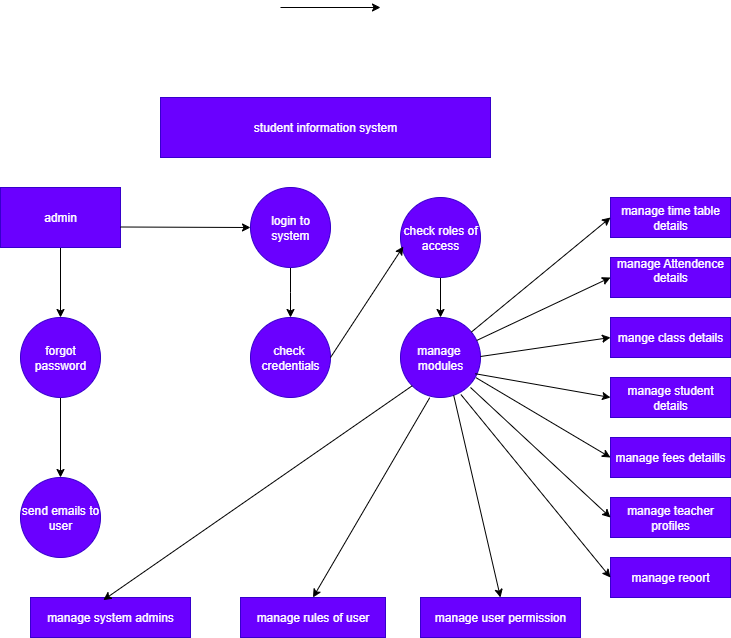

The diagram above was exported from draw.io. Its source (the exported page's mxGraphModel, read from the mxfile embedded in the PNG):
<mxGraphModel dx="1042" dy="1662" grid="1" gridSize="10" guides="1" tooltips="1" connect="1" arrows="1" fold="1" page="1" pageScale="1" pageWidth="850" pageHeight="1100" math="0" shadow="0">
  <root>
    <mxCell id="0" />
    <mxCell id="1" parent="0" />
    <mxCell id="fP3so8fyKTB4f_Ve21iq-1" value="student information system" style="rounded=0;whiteSpace=wrap;html=1;fillColor=#6a00ff;fontColor=#ffffff;strokeColor=#3700CC;" parent="1" vertex="1">
      <mxGeometry x="220" y="20" width="330" height="60" as="geometry" />
    </mxCell>
    <mxCell id="fP3so8fyKTB4f_Ve21iq-4" style="edgeStyle=orthogonalEdgeStyle;rounded=0;orthogonalLoop=1;jettySize=auto;html=1;" parent="1" source="fP3so8fyKTB4f_Ve21iq-3" edge="1">
      <mxGeometry relative="1" as="geometry">
        <mxPoint x="350" y="240" as="targetPoint" />
      </mxGeometry>
    </mxCell>
    <mxCell id="fP3so8fyKTB4f_Ve21iq-3" value="login to system" style="ellipse;whiteSpace=wrap;html=1;aspect=fixed;fillColor=#6a00ff;fontColor=#ffffff;strokeColor=#3700CC;" parent="1" vertex="1">
      <mxGeometry x="310" y="110" width="80" height="80" as="geometry" />
    </mxCell>
    <mxCell id="fP3so8fyKTB4f_Ve21iq-5" value="check&amp;nbsp;&lt;div&gt;credentials&lt;/div&gt;" style="ellipse;whiteSpace=wrap;html=1;aspect=fixed;fillColor=#6a00ff;fontColor=#ffffff;strokeColor=#3700CC;" parent="1" vertex="1">
      <mxGeometry x="310" y="240" width="80" height="80" as="geometry" />
    </mxCell>
    <mxCell id="fP3so8fyKTB4f_Ve21iq-6" value="manage&amp;nbsp;&lt;div&gt;modules&lt;/div&gt;" style="ellipse;whiteSpace=wrap;html=1;aspect=fixed;fillColor=#6a00ff;fontColor=#ffffff;strokeColor=#3700CC;" parent="1" vertex="1">
      <mxGeometry x="460" y="240" width="80" height="80" as="geometry" />
    </mxCell>
    <mxCell id="fP3so8fyKTB4f_Ve21iq-10" value="" style="edgeStyle=orthogonalEdgeStyle;rounded=0;orthogonalLoop=1;jettySize=auto;html=1;" parent="1" source="fP3so8fyKTB4f_Ve21iq-8" target="fP3so8fyKTB4f_Ve21iq-6" edge="1">
      <mxGeometry relative="1" as="geometry" />
    </mxCell>
    <mxCell id="fP3so8fyKTB4f_Ve21iq-8" value="check roles of access" style="ellipse;whiteSpace=wrap;html=1;aspect=fixed;fillColor=#6a00ff;fontColor=#ffffff;strokeColor=#3700CC;" parent="1" vertex="1">
      <mxGeometry x="460" y="120" width="80" height="80" as="geometry" />
    </mxCell>
    <mxCell id="fP3so8fyKTB4f_Ve21iq-13" value="" style="edgeStyle=orthogonalEdgeStyle;rounded=0;orthogonalLoop=1;jettySize=auto;html=1;" parent="1" source="fP3so8fyKTB4f_Ve21iq-11" target="fP3so8fyKTB4f_Ve21iq-12" edge="1">
      <mxGeometry relative="1" as="geometry" />
    </mxCell>
    <mxCell id="fP3so8fyKTB4f_Ve21iq-11" value="forgot password" style="ellipse;whiteSpace=wrap;html=1;aspect=fixed;fillColor=#6a00ff;fontColor=#ffffff;strokeColor=#3700CC;" parent="1" vertex="1">
      <mxGeometry x="80" y="240" width="80" height="80" as="geometry" />
    </mxCell>
    <mxCell id="fP3so8fyKTB4f_Ve21iq-12" value="send emails to user" style="ellipse;whiteSpace=wrap;html=1;aspect=fixed;fillColor=#6a00ff;fontColor=#ffffff;strokeColor=#3700CC;" parent="1" vertex="1">
      <mxGeometry x="80" y="400" width="80" height="80" as="geometry" />
    </mxCell>
    <mxCell id="fP3so8fyKTB4f_Ve21iq-29" style="edgeStyle=orthogonalEdgeStyle;rounded=0;orthogonalLoop=1;jettySize=auto;html=1;entryX=0.5;entryY=0;entryDx=0;entryDy=0;" parent="1" source="fP3so8fyKTB4f_Ve21iq-14" target="fP3so8fyKTB4f_Ve21iq-11" edge="1">
      <mxGeometry relative="1" as="geometry" />
    </mxCell>
    <mxCell id="fP3so8fyKTB4f_Ve21iq-14" value="admin" style="rounded=0;whiteSpace=wrap;html=1;fillColor=#6a00ff;fontColor=#ffffff;strokeColor=#3700CC;" parent="1" vertex="1">
      <mxGeometry x="60" y="110" width="120" height="60" as="geometry" />
    </mxCell>
    <mxCell id="fP3so8fyKTB4f_Ve21iq-15" value="manage time table details" style="rounded=0;whiteSpace=wrap;html=1;fillColor=#6a00ff;fontColor=#ffffff;strokeColor=#3700CC;" parent="1" vertex="1">
      <mxGeometry x="670" y="120" width="120" height="40" as="geometry" />
    </mxCell>
    <mxCell id="fP3so8fyKTB4f_Ve21iq-16" value="manage Attendence&lt;div&gt;details&lt;br&gt;&lt;div&gt;&lt;br&gt;&lt;/div&gt;&lt;/div&gt;" style="rounded=0;whiteSpace=wrap;html=1;fillColor=#6a00ff;fontColor=#ffffff;strokeColor=#3700CC;" parent="1" vertex="1">
      <mxGeometry x="670" y="180" width="120" height="40" as="geometry" />
    </mxCell>
    <mxCell id="fP3so8fyKTB4f_Ve21iq-18" value="manage student details" style="rounded=0;whiteSpace=wrap;html=1;fillColor=#6a00ff;fontColor=#ffffff;strokeColor=#3700CC;" parent="1" vertex="1">
      <mxGeometry x="670" y="300" width="120" height="40" as="geometry" />
    </mxCell>
    <mxCell id="fP3so8fyKTB4f_Ve21iq-19" value="mange class details" style="rounded=0;whiteSpace=wrap;html=1;fillColor=#6a00ff;fontColor=#ffffff;strokeColor=#3700CC;" parent="1" vertex="1">
      <mxGeometry x="670" y="240" width="120" height="40" as="geometry" />
    </mxCell>
    <mxCell id="fP3so8fyKTB4f_Ve21iq-21" value="manage fees detaills" style="rounded=0;whiteSpace=wrap;html=1;fillColor=#6a00ff;fontColor=#ffffff;strokeColor=#3700CC;" parent="1" vertex="1">
      <mxGeometry x="670" y="360" width="120" height="40" as="geometry" />
    </mxCell>
    <mxCell id="fP3so8fyKTB4f_Ve21iq-23" value="manage teacher profiles" style="rounded=0;whiteSpace=wrap;html=1;fillColor=#6a00ff;fontColor=#ffffff;strokeColor=#3700CC;" parent="1" vertex="1">
      <mxGeometry x="670" y="420" width="120" height="40" as="geometry" />
    </mxCell>
    <mxCell id="fP3so8fyKTB4f_Ve21iq-24" value="manage user permission" style="rounded=0;whiteSpace=wrap;html=1;fillColor=#6a00ff;fontColor=#ffffff;strokeColor=#3700CC;" parent="1" vertex="1">
      <mxGeometry x="480" y="520" width="160" height="40" as="geometry" />
    </mxCell>
    <mxCell id="fP3so8fyKTB4f_Ve21iq-25" value="manage reoort" style="rounded=0;whiteSpace=wrap;html=1;fillColor=#6a00ff;fontColor=#ffffff;strokeColor=#3700CC;" parent="1" vertex="1">
      <mxGeometry x="670" y="480" width="120" height="40" as="geometry" />
    </mxCell>
    <mxCell id="fP3so8fyKTB4f_Ve21iq-26" value="manage rules of user" style="rounded=0;whiteSpace=wrap;html=1;fillColor=#6a00ff;fontColor=#ffffff;strokeColor=#3700CC;" parent="1" vertex="1">
      <mxGeometry x="300" y="520" width="145" height="40" as="geometry" />
    </mxCell>
    <mxCell id="fP3so8fyKTB4f_Ve21iq-27" value="manage system admins" style="rounded=0;whiteSpace=wrap;html=1;fillColor=#6a00ff;fontColor=#ffffff;strokeColor=#3700CC;" parent="1" vertex="1">
      <mxGeometry x="90" y="520" width="160" height="40" as="geometry" />
    </mxCell>
    <mxCell id="fP3so8fyKTB4f_Ve21iq-32" value="" style="edgeStyle=none;orthogonalLoop=1;jettySize=auto;html=1;rounded=0;entryX=0.035;entryY=0.613;entryDx=0;entryDy=0;entryPerimeter=0;exitX=1;exitY=0.5;exitDx=0;exitDy=0;" parent="1" source="fP3so8fyKTB4f_Ve21iq-5" target="fP3so8fyKTB4f_Ve21iq-8" edge="1">
      <mxGeometry width="100" relative="1" as="geometry">
        <mxPoint x="375" y="220" as="sourcePoint" />
        <mxPoint x="475" y="220" as="targetPoint" />
        <Array as="points" />
      </mxGeometry>
    </mxCell>
    <mxCell id="gculqIM49jWLATqN0S4m-1" value="" style="edgeStyle=none;orthogonalLoop=1;jettySize=auto;html=1;rounded=0;" edge="1" parent="1">
      <mxGeometry width="100" relative="1" as="geometry">
        <mxPoint x="340" y="-70" as="sourcePoint" />
        <mxPoint x="440" y="-70" as="targetPoint" />
        <Array as="points" />
      </mxGeometry>
    </mxCell>
    <mxCell id="gculqIM49jWLATqN0S4m-3" value="" style="edgeStyle=none;orthogonalLoop=1;jettySize=auto;html=1;rounded=0;entryX=0;entryY=0.5;entryDx=0;entryDy=0;" edge="1" parent="1" target="fP3so8fyKTB4f_Ve21iq-19">
      <mxGeometry width="100" relative="1" as="geometry">
        <mxPoint x="540" y="279" as="sourcePoint" />
        <mxPoint x="640" y="279" as="targetPoint" />
        <Array as="points" />
      </mxGeometry>
    </mxCell>
    <mxCell id="gculqIM49jWLATqN0S4m-4" value="" style="edgeStyle=none;orthogonalLoop=1;jettySize=auto;html=1;rounded=0;entryX=0;entryY=0.5;entryDx=0;entryDy=0;" edge="1" parent="1" target="fP3so8fyKTB4f_Ve21iq-3">
      <mxGeometry width="100" relative="1" as="geometry">
        <mxPoint x="180" y="149.5" as="sourcePoint" />
        <mxPoint x="290" y="150" as="targetPoint" />
        <Array as="points" />
      </mxGeometry>
    </mxCell>
    <mxCell id="gculqIM49jWLATqN0S4m-5" value="" style="endArrow=classic;html=1;rounded=0;entryX=0;entryY=0.5;entryDx=0;entryDy=0;" edge="1" parent="1" source="fP3so8fyKTB4f_Ve21iq-6" target="fP3so8fyKTB4f_Ve21iq-15">
      <mxGeometry width="50" height="50" relative="1" as="geometry">
        <mxPoint x="510" y="290" as="sourcePoint" />
        <mxPoint x="560" y="240" as="targetPoint" />
      </mxGeometry>
    </mxCell>
    <mxCell id="gculqIM49jWLATqN0S4m-6" value="" style="endArrow=classic;html=1;rounded=0;entryX=0;entryY=0.5;entryDx=0;entryDy=0;" edge="1" parent="1" source="fP3so8fyKTB4f_Ve21iq-6" target="fP3so8fyKTB4f_Ve21iq-16">
      <mxGeometry width="50" height="50" relative="1" as="geometry">
        <mxPoint x="510" y="290" as="sourcePoint" />
        <mxPoint x="560" y="240" as="targetPoint" />
      </mxGeometry>
    </mxCell>
    <mxCell id="gculqIM49jWLATqN0S4m-7" value="" style="endArrow=classic;html=1;rounded=0;entryX=0;entryY=0.5;entryDx=0;entryDy=0;exitX=0.935;exitY=0.703;exitDx=0;exitDy=0;exitPerimeter=0;" edge="1" parent="1" source="fP3so8fyKTB4f_Ve21iq-6" target="fP3so8fyKTB4f_Ve21iq-18">
      <mxGeometry width="50" height="50" relative="1" as="geometry">
        <mxPoint x="540" y="300" as="sourcePoint" />
        <mxPoint x="560" y="240" as="targetPoint" />
      </mxGeometry>
    </mxCell>
    <mxCell id="gculqIM49jWLATqN0S4m-8" value="" style="endArrow=classic;html=1;rounded=0;entryX=0;entryY=0.5;entryDx=0;entryDy=0;exitX=0.945;exitY=0.753;exitDx=0;exitDy=0;exitPerimeter=0;" edge="1" parent="1" source="fP3so8fyKTB4f_Ve21iq-6" target="fP3so8fyKTB4f_Ve21iq-21">
      <mxGeometry width="50" height="50" relative="1" as="geometry">
        <mxPoint x="510" y="290" as="sourcePoint" />
        <mxPoint x="560" y="240" as="targetPoint" />
      </mxGeometry>
    </mxCell>
    <mxCell id="gculqIM49jWLATqN0S4m-9" value="" style="endArrow=classic;html=1;rounded=0;entryX=0;entryY=0.5;entryDx=0;entryDy=0;" edge="1" parent="1" target="fP3so8fyKTB4f_Ve21iq-23">
      <mxGeometry width="50" height="50" relative="1" as="geometry">
        <mxPoint x="530" y="310" as="sourcePoint" />
        <mxPoint x="560" y="240" as="targetPoint" />
      </mxGeometry>
    </mxCell>
    <mxCell id="gculqIM49jWLATqN0S4m-10" value="" style="endArrow=classic;html=1;rounded=0;entryX=0;entryY=0.5;entryDx=0;entryDy=0;exitX=0.755;exitY=0.963;exitDx=0;exitDy=0;exitPerimeter=0;" edge="1" parent="1" source="fP3so8fyKTB4f_Ve21iq-6" target="fP3so8fyKTB4f_Ve21iq-25">
      <mxGeometry width="50" height="50" relative="1" as="geometry">
        <mxPoint x="510" y="290" as="sourcePoint" />
        <mxPoint x="560" y="240" as="targetPoint" />
      </mxGeometry>
    </mxCell>
    <mxCell id="gculqIM49jWLATqN0S4m-11" value="" style="endArrow=classic;html=1;rounded=0;entryX=0.5;entryY=0;entryDx=0;entryDy=0;exitX=0.665;exitY=0.973;exitDx=0;exitDy=0;exitPerimeter=0;" edge="1" parent="1" source="fP3so8fyKTB4f_Ve21iq-6" target="fP3so8fyKTB4f_Ve21iq-24">
      <mxGeometry width="50" height="50" relative="1" as="geometry">
        <mxPoint x="510" y="290" as="sourcePoint" />
        <mxPoint x="560" y="240" as="targetPoint" />
      </mxGeometry>
    </mxCell>
    <mxCell id="gculqIM49jWLATqN0S4m-12" value="" style="endArrow=classic;html=1;rounded=0;entryX=0.5;entryY=0;entryDx=0;entryDy=0;exitX=0.365;exitY=1.003;exitDx=0;exitDy=0;exitPerimeter=0;" edge="1" parent="1" source="fP3so8fyKTB4f_Ve21iq-6" target="fP3so8fyKTB4f_Ve21iq-26">
      <mxGeometry width="50" height="50" relative="1" as="geometry">
        <mxPoint x="510" y="290" as="sourcePoint" />
        <mxPoint x="560" y="240" as="targetPoint" />
      </mxGeometry>
    </mxCell>
    <mxCell id="gculqIM49jWLATqN0S4m-13" value="" style="endArrow=classic;html=1;rounded=0;entryX=0.455;entryY=0.065;entryDx=0;entryDy=0;entryPerimeter=0;exitX=0;exitY=1;exitDx=0;exitDy=0;" edge="1" parent="1" source="fP3so8fyKTB4f_Ve21iq-6" target="fP3so8fyKTB4f_Ve21iq-27">
      <mxGeometry width="50" height="50" relative="1" as="geometry">
        <mxPoint x="510" y="290" as="sourcePoint" />
        <mxPoint x="560" y="240" as="targetPoint" />
      </mxGeometry>
    </mxCell>
  </root>
</mxGraphModel>